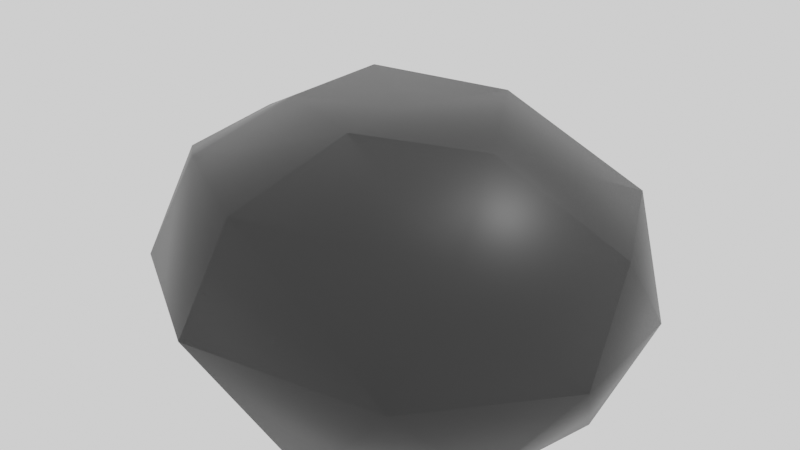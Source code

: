 # Source: rock.blend  (saved by Blender 3.6.11; exported with 4.5.12 LTS)
import bpy
from mathutils import Matrix  # noqa: F401  (used for matrix-valued properties, if any)

bpy.ops.wm.read_factory_settings(use_empty=True)
scene = bpy.context.scene
scene.name = 'Scene'

# ---- collections
col_collection = bpy.data.collections.new('Collection'); scene.collection.children.link(col_collection)

# ---- materials (node trees are filled in below, after node groups)
mat_material_001 = bpy.data.materials.new('Material.001')
mat_material_001.use_transparent_shadow = False

# ---- material node trees
mat_material_001.use_nodes = True; mat_material_001.node_tree.nodes.clear()
_N = mat_material_001.node_tree.nodes; _L = mat_material_001.node_tree.links
n0 = _N.new('ShaderNodeOutputMaterial'); n0.name = 'Material Output'; n0.location = (300, 300)
n1 = _N.new('ShaderNodeBsdfPrincipled'); n1.name = 'Principled BSDF'; n1.location = (10, 300)
n1.distribution = 'GGX'
n1.subsurface_method = 'RANDOM_WALK_SKIN'
n1.inputs[0].default_value = (0.009451, 0.009451, 0.009451, 1.0)
n1.inputs[3].default_value = 1.45
n1.inputs[20].default_value = 0.1391
n1.inputs[24].default_value = 0.09891
n1.inputs[27].default_value = (0.0, 0.0, 0.0, 1.0)
n1.inputs[28].default_value = 1.0
_L.new(n1.outputs[0], n0.inputs[0])
n0.is_active_output = True

# ---- world
world_world = bpy.data.worlds.new('World'); scene.world = world_world
world_world.use_nodes = True; world_world.node_tree.nodes.clear()
_N = world_world.node_tree.nodes; _L = world_world.node_tree.links
n0 = _N.new('ShaderNodeOutputWorld'); n0.name = 'World Output'; n0.location = (300, 300)
n1 = _N.new('ShaderNodeBackground'); n1.name = 'Background'; n1.location = (10, 300)
n2 = _N.new('ShaderNodeRGBCurve'); n2.name = 'RGB Curves'; n2.location = (-280, 275)
n2.mapping.update()
_L.new(n1.outputs[0], n0.inputs[0])
_L.new(n2.outputs[0], n1.inputs[0])
n0.is_active_output = True
world_world.color = (0.05088, 0.05088, 0.05088)
world_world.use_sun_shadow = False
world_world.sun_shadow_jitter_overblur = 0.0

# ---- cameras
cam_camera = bpy.data.cameras.new('Camera')
cam_camera.clip_end = 100.0
cam_camera.ortho_scale = 7.314

# ---- lights
light_light = bpy.data.lights.new('Light', 'POINT')
light_light.transmission_factor = 0.0
light_light.energy = 1000.0
light_light.shadow_soft_size = 0.1
light_light.shadow_maximum_resolution = 0.006
light_light.use_absolute_resolution = True

# ---- meshes
me_icosphere_001 = bpy.data.meshes.new('Icosphere.001')
me_icosphere_001.from_pydata([(-0.5354, 0.4948, -0.694), (1.715, -0.8081, -0.04988), (-1.37, -1.591, -0.04192), (-3.063, 0.4921, 0.09421), (-1.295, 2.313, 0.1265), (1.506, 1.642, 0.1044), (-0.2922, -1.965, 2.228), (-2.708, -0.7455, 1.82), (-2.613, 1.695, 1.832), (0.2554, 2.366, 1.747), (2.103, 0.5621, 1.795), (-0.5439, 0.4244, 2.545), (-0.9909, -0.596, -0.4939), (0.6997, -0.1967, -0.7604), (0.326, -1.705, -0.3561), (1.866, 0.5048, -0.04106), (0.6514, 1.158, -0.6038), (-2.007, 0.4777, -0.6374), (-2.517, -0.6518, -0.09007), (-0.9788, 1.572, -0.6426), (-2.439, 1.566, -0.0129), (0.2058, 2.227, -0.02431), (2.358, -0.2323, 0.9193), (2.115, 1.159, 0.9204), (-0.4563, -2.467, 1.113), (1.385, -1.676, 0.8902), (-3.234, -0.1733, 0.8965), (-2.405, -1.559, 0.9095), (-2.164, 2.228, 0.9238), (-3.169, 1.159, 0.9204), (1.106, 2.224, 0.9204), (-0.527, 2.675, 0.9188), (1.362, -0.8357, 1.98), (-1.746, -1.355, 2.167), (-2.965, 0.506, 1.904), (-1.298, 2.35, 1.968), (1.447, 1.63, 1.923), (-0.1798, -0.6938, 2.682), (1.049, -0.1001, 2.684), (-1.652, -0.1612, 2.515), (-1.721, 1.02, 2.569), (-0.1906, 1.484, 2.556)], [], [(0, 13, 12), (1, 13, 15), (0, 12, 17), (0, 17, 19), (0, 19, 16), (1, 15, 22), (2, 14, 24), (3, 18, 26), (4, 20, 28), (5, 21, 30), (1, 22, 25), (2, 24, 27), (3, 26, 29), (4, 28, 31), (5, 30, 23), (6, 32, 37), (7, 33, 39), (8, 34, 40), (9, 35, 41), (10, 36, 38), (38, 41, 11), (38, 36, 41), (36, 9, 41), (41, 40, 11), (41, 35, 40), (35, 8, 40), (40, 39, 11), (40, 34, 39), (34, 7, 39), (39, 37, 11), (39, 33, 37), (33, 6, 37), (37, 38, 11), (37, 32, 38), (32, 10, 38), (23, 36, 10), (23, 30, 36), (30, 9, 36), (31, 35, 9), (31, 28, 35), (28, 8, 35), (29, 34, 8), (29, 26, 34), (26, 7, 34), (27, 33, 7), (27, 24, 33), (24, 6, 33), (25, 32, 6), (25, 22, 32), (22, 10, 32), (30, 31, 9), (30, 21, 31), (21, 4, 31), (28, 29, 8), (28, 20, 29), (20, 3, 29), (26, 27, 7), (26, 18, 27), (18, 2, 27), (24, 25, 6), (24, 14, 25), (14, 1, 25), (22, 23, 10), (22, 15, 23), (15, 5, 23), (16, 21, 5), (16, 19, 21), (19, 4, 21), (19, 20, 4), (19, 17, 20), (17, 3, 20), (17, 18, 3), (17, 12, 18), (12, 2, 18), (15, 16, 5), (15, 13, 16), (13, 0, 16), (12, 14, 2), (12, 13, 14), (13, 1, 14)])
me_icosphere_001.polygons.foreach_set('use_smooth', [True] * 80)
_uv = me_icosphere_001.uv_layers.new(name='UVMap')
_uv.uv.foreach_set('vector', [0.1818, 0.0, 0.2273, 0.07873, 0.1364, 0.07873, 0.2727, 0.1575, 0.3182, 0.07873, 0.3636, 0.1575, 0.9091, 0.0, 0.9545, 0.07873, 0.8636, 0.07873, 0.7273, 0.0, 0.7727, 0.07873, 0.6818, 0.07873, 0.5455, 0.0, 0.5909, 0.07873, 0.5, 0.07873, 0.2727, 0.1575, 0.3636, 0.1575, 0.3182, 0.2362, 0.09091, 0.1575, 0.1818, 0.1575, 0.1364, 0.2362, 0.8182, 0.1575, 0.9091, 0.1575, 0.8636, 0.2362, 0.6364, 0.1575, 0.7273, 0.1575, 0.6818, 0.2362, 0.4545, 0.1575, 0.5455, 0.1575, 0.5, 0.2362, 0.2727, 0.1575, 0.3182, 0.2362, 0.2273, 0.2362, 0.09091, 0.1575, 0.1364, 0.2362, 0.04546, 0.2362, 0.8182, 0.1575, 0.8636, 0.2362, 0.7727, 0.2362, 0.6364, 0.1575, 0.6818, 0.2362, 0.5909, 0.2362, 0.4545, 0.1575, 0.5, 0.2362, 0.4091, 0.2362, 0.1818, 0.3149, 0.2727, 0.3149, 0.2273, 0.3937, 0.0, 0.3149, 0.09091, 0.3149, 0.04546, 0.3937, 0.7273, 0.3149, 0.8182, 0.3149, 0.7727, 0.3937, 0.5455, 0.3149, 0.6364, 0.3149, 0.5909, 0.3937, 0.3636, 0.3149, 0.4545, 0.3149, 0.4091, 0.3937, 0.4091, 0.3937, 0.5, 0.3937, 0.4545, 0.4724, 0.4091, 0.3937, 0.4545, 0.3149, 0.5, 0.3937, 0.4545, 0.3149, 0.5455, 0.3149, 0.5, 0.3937, 0.5909, 0.3937, 0.6818, 0.3937, 0.6364, 0.4724, 0.5909, 0.3937, 0.6364, 0.3149, 0.6818, 0.3937, 0.6364, 0.3149, 0.7273, 0.3149, 0.6818, 0.3937, 0.7727, 0.3937, 0.8636, 0.3937, 0.8182, 0.4724, 0.7727, 0.3937, 0.8182, 0.3149, 0.8636, 0.3937, 0.8182, 0.3149, 0.9091, 0.3149, 0.8636, 0.3937, 0.04546, 0.3937, 0.1364, 0.3937, 0.09091, 0.4724, 0.04546, 0.3937, 0.09091, 0.3149, 0.1364, 0.3937, 0.09091, 0.3149, 0.1818, 0.3149, 0.1364, 0.3937, 0.2273, 0.3937, 0.3182, 0.3937, 0.2727, 0.4724, 0.2273, 0.3937, 0.2727, 0.3149, 0.3182, 0.3937, 0.2727, 0.3149, 0.3636, 0.3149, 0.3182, 0.3937, 0.4091, 0.2362, 0.4545, 0.3149, 0.3636, 0.3149, 0.4091, 0.2362, 0.5, 0.2362, 0.4545, 0.3149, 0.5, 0.2362, 0.5455, 0.3149, 0.4545, 0.3149, 0.5909, 0.2362, 0.6364, 0.3149, 0.5455, 0.3149, 0.5909, 0.2362, 0.6818, 0.2362, 0.6364, 0.3149, 0.6818, 0.2362, 0.7273, 0.3149, 0.6364, 0.3149, 0.7727, 0.2362, 0.8182, 0.3149, 0.7273, 0.3149, 0.7727, 0.2362, 0.8636, 0.2362, 0.8182, 0.3149, 0.8636, 0.2362, 0.9091, 0.3149, 0.8182, 0.3149, 0.04546, 0.2362, 0.09091, 0.3149, 0.0, 0.3149, 0.04546, 0.2362, 0.1364, 0.2362, 0.09091, 0.3149, 0.1364, 0.2362, 0.1818, 0.3149, 0.09091, 0.3149, 0.2273, 0.2362, 0.2727, 0.3149, 0.1818, 0.3149, 0.2273, 0.2362, 0.3182, 0.2362, 0.2727, 0.3149, 0.3182, 0.2362, 0.3636, 0.3149, 0.2727, 0.3149, 0.5, 0.2362, 0.5909, 0.2362, 0.5455, 0.3149, 0.5, 0.2362, 0.5455, 0.1575, 0.5909, 0.2362, 0.5455, 0.1575, 0.6364, 0.1575, 0.5909, 0.2362, 0.6818, 0.2362, 0.7727, 0.2362, 0.7273, 0.3149, 0.6818, 0.2362, 0.7273, 0.1575, 0.7727, 0.2362, 0.7273, 0.1575, 0.8182, 0.1575, 0.7727, 0.2362, 0.8636, 0.2362, 0.9545, 0.2362, 0.9091, 0.3149, 0.8636, 0.2362, 0.9091, 0.1575, 0.9545, 0.2362, 0.9091, 0.1575, 1.0, 0.1575, 0.9545, 0.2362, 0.1364, 0.2362, 0.2273, 0.2362, 0.1818, 0.3149, 0.1364, 0.2362, 0.1818, 0.1575, 0.2273, 0.2362, 0.1818, 0.1575, 0.2727, 0.1575, 0.2273, 0.2362, 0.3182, 0.2362, 0.4091, 0.2362, 0.3636, 0.3149, 0.3182, 0.2362, 0.3636, 0.1575, 0.4091, 0.2362, 0.3636, 0.1575, 0.4545, 0.1575, 0.4091, 0.2362, 0.5, 0.07873, 0.5455, 0.1575, 0.4545, 0.1575, 0.5, 0.07873, 0.5909, 0.07873, 0.5455, 0.1575, 0.5909, 0.07873, 0.6364, 0.1575, 0.5455, 0.1575, 0.6818, 0.07873, 0.7273, 0.1575, 0.6364, 0.1575, 0.6818, 0.07873, 0.7727, 0.07873, 0.7273, 0.1575, 0.7727, 0.07873, 0.8182, 0.1575, 0.7273, 0.1575, 0.8636, 0.07873, 0.9091, 0.1575, 0.8182, 0.1575, 0.8636, 0.07873, 0.9545, 0.07873, 0.9091, 0.1575, 0.9545, 0.07873, 1.0, 0.1575, 0.9091, 0.1575, 0.3636, 0.1575, 0.4091, 0.07873, 0.4545, 0.1575, 0.3636, 0.1575, 0.3182, 0.07873, 0.4091, 0.07873, 0.3182, 0.07873, 0.3636, 0.0, 0.4091, 0.07873, 0.1364, 0.07873, 0.1818, 0.1575, 0.09091, 0.1575, 0.1364, 0.07873, 0.2273, 0.07873, 0.1818, 0.1575, 0.2273, 0.07873, 0.2727, 0.1575, 0.1818, 0.1575])
me_icosphere_001.materials.append(mat_material_001)
me_icosphere_001.update()

# ---- objects
ob_light = bpy.data.objects.new('Light', light_light)
ob_camera = bpy.data.objects.new('Camera', cam_camera)
ob_icosphere = bpy.data.objects.new('Icosphere', me_icosphere_001)

# ---- transforms, parenting, visibility, modifiers, constraints
ob_light.location = (4.076, 1.005, 5.904)
ob_light.rotation_euler = (0.6503, 0.05522, 1.866)
ob_light.lock_rotations_4d = False
ob_light.empty_display_type = 'ARROWS'
ob_light.color = (0.0, 0.0, 0.0, 0.0)
ob_light.lineart.crease_threshold = 0.0
ob_camera.location = (7.359, -6.926, 4.958)
ob_camera.rotation_euler = (1.109, 0.0, 0.8149)
ob_camera.lock_rotations_4d = False
ob_camera.empty_display_type = 'ARROWS'
ob_camera.color = (0.0, 0.0, 0.0, 0.0)
ob_camera.display_type = 'WIRE'
ob_camera.lineart.crease_threshold = 0.0
ob_icosphere.location = (0.4416, -0.1897, -1.431)

# ---- collection membership
col_collection.objects.link(ob_light)
col_collection.objects.link(ob_camera)
col_collection.objects.link(ob_icosphere)

# ---- scene / render settings (as saved in the file)
scene.camera = ob_camera
scene.frame_start = 1; scene.frame_end = 250; scene.frame_set(63)
scene.render.engine = 'BLENDER_EEVEE_NEXT'
scene.cycles.sampling_pattern = 'TABULATED_SOBOL'
scene.view_settings.view_transform = 'Filmic'
bpy.context.view_layer.update()
